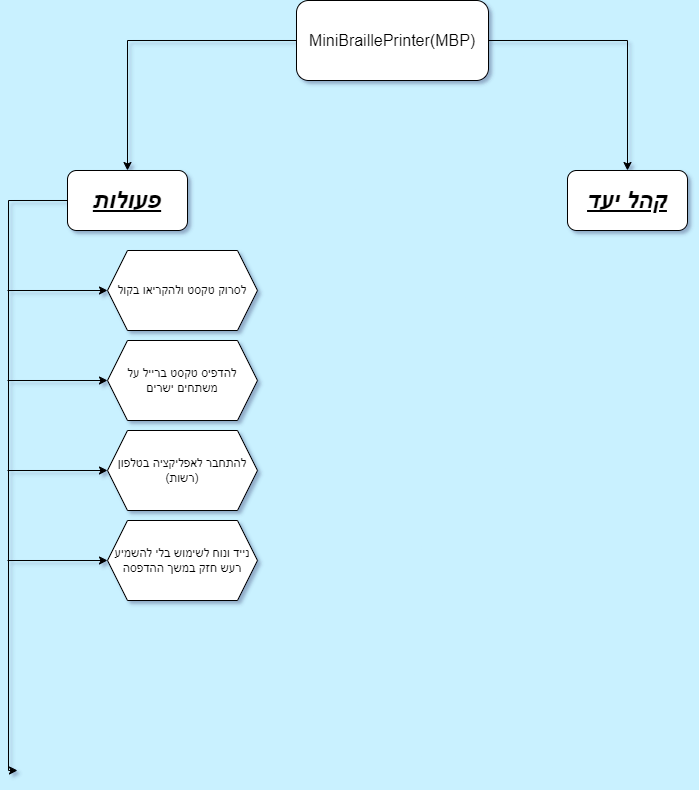

The diagram above was exported from draw.io. Its source (the exported page's mxGraphModel, read from the mxfile embedded in the PNG):
<mxGraphModel dx="2074" dy="1114" grid="1" gridSize="10" guides="1" tooltips="1" connect="1" arrows="1" fold="1" page="1" pageScale="1" pageWidth="850" pageHeight="1100" background="#C9F1FF" math="0" shadow="1">
  <root>
    <mxCell id="0" />
    <mxCell id="1" parent="0" />
    <mxCell id="yV7VaBSs2y9mXsVxw1-j-4" style="edgeStyle=orthogonalEdgeStyle;rounded=0;orthogonalLoop=1;jettySize=auto;html=1;exitX=1;exitY=0.5;exitDx=0;exitDy=0;" parent="1" source="yV7VaBSs2y9mXsVxw1-j-3" target="yV7VaBSs2y9mXsVxw1-j-8" edge="1">
      <mxGeometry relative="1" as="geometry">
        <mxPoint x="660" y="350" as="targetPoint" />
      </mxGeometry>
    </mxCell>
    <mxCell id="yV7VaBSs2y9mXsVxw1-j-6" style="edgeStyle=orthogonalEdgeStyle;rounded=0;orthogonalLoop=1;jettySize=auto;html=1;" parent="1" source="yV7VaBSs2y9mXsVxw1-j-3" target="yV7VaBSs2y9mXsVxw1-j-7" edge="1">
      <mxGeometry relative="1" as="geometry">
        <mxPoint x="160" y="360" as="targetPoint" />
      </mxGeometry>
    </mxCell>
    <mxCell id="yV7VaBSs2y9mXsVxw1-j-3" value="&lt;p dir=&quot;RTL&quot; class=&quot;MsoNormal&quot;&gt;&lt;span style=&quot;font-size:12.0pt;font-family:&lt;br/&gt;&amp;quot;David&amp;quot;,sans-serif&quot; dir=&quot;LTR&quot;&gt;MiniBraillePrinter(MBP)&lt;/span&gt;&lt;/p&gt;" style="rounded=1;whiteSpace=wrap;html=1;" parent="1" vertex="1">
      <mxGeometry x="329" y="20" width="192" height="80" as="geometry" />
    </mxCell>
    <mxCell id="ZIn-WvNFihKwIKG_RC45-5" style="edgeStyle=orthogonalEdgeStyle;rounded=0;orthogonalLoop=1;jettySize=auto;html=1;exitX=0;exitY=0.5;exitDx=0;exitDy=0;" edge="1" parent="1" source="yV7VaBSs2y9mXsVxw1-j-7">
      <mxGeometry relative="1" as="geometry">
        <mxPoint x="50" y="790" as="targetPoint" />
        <Array as="points">
          <mxPoint x="41" y="220" />
        </Array>
      </mxGeometry>
    </mxCell>
    <mxCell id="yV7VaBSs2y9mXsVxw1-j-7" value="&lt;h1&gt;&lt;i&gt;&lt;u&gt;פעולות&lt;/u&gt;&lt;/i&gt;&lt;/h1&gt;" style="rounded=1;whiteSpace=wrap;html=1;" parent="1" vertex="1">
      <mxGeometry x="100" y="190" width="120" height="60" as="geometry" />
    </mxCell>
    <mxCell id="yV7VaBSs2y9mXsVxw1-j-8" value="&lt;h1&gt;&lt;i&gt;&lt;u&gt;קהל יעד&lt;/u&gt;&lt;/i&gt;&lt;/h1&gt;" style="rounded=1;whiteSpace=wrap;html=1;" parent="1" vertex="1">
      <mxGeometry x="600" y="190" width="120" height="60" as="geometry" />
    </mxCell>
    <mxCell id="ZIn-WvNFihKwIKG_RC45-9" value="" style="endArrow=classic;html=1;rounded=0;entryX=0;entryY=0.5;entryDx=0;entryDy=0;" edge="1" parent="1" target="ZIn-WvNFihKwIKG_RC45-14">
      <mxGeometry width="50" height="50" relative="1" as="geometry">
        <mxPoint x="40" y="310" as="sourcePoint" />
        <mxPoint x="170" y="310" as="targetPoint" />
      </mxGeometry>
    </mxCell>
    <mxCell id="ZIn-WvNFihKwIKG_RC45-10" value="" style="endArrow=classic;html=1;rounded=0;entryX=0;entryY=0.5;entryDx=0;entryDy=0;" edge="1" parent="1" target="ZIn-WvNFihKwIKG_RC45-19">
      <mxGeometry width="50" height="50" relative="1" as="geometry">
        <mxPoint x="40" y="400" as="sourcePoint" />
        <mxPoint x="150" y="400" as="targetPoint" />
      </mxGeometry>
    </mxCell>
    <mxCell id="ZIn-WvNFihKwIKG_RC45-14" value="לסרוק טקסט ולהקריאו בקול" style="shape=hexagon;perimeter=hexagonPerimeter2;whiteSpace=wrap;html=1;fixedSize=1;" vertex="1" parent="1">
      <mxGeometry x="140" y="270" width="150" height="80" as="geometry" />
    </mxCell>
    <mxCell id="ZIn-WvNFihKwIKG_RC45-19" value="להדפיס טקסט ברייל על משתחים ישרים" style="shape=hexagon;perimeter=hexagonPerimeter2;whiteSpace=wrap;html=1;fixedSize=1;" vertex="1" parent="1">
      <mxGeometry x="140" y="360" width="150" height="80" as="geometry" />
    </mxCell>
    <mxCell id="ZIn-WvNFihKwIKG_RC45-20" value="" style="endArrow=classic;html=1;rounded=0;entryX=0;entryY=0.5;entryDx=0;entryDy=0;" edge="1" parent="1" target="ZIn-WvNFihKwIKG_RC45-21">
      <mxGeometry width="50" height="50" relative="1" as="geometry">
        <mxPoint x="40" y="490" as="sourcePoint" />
        <mxPoint x="150" y="490" as="targetPoint" />
      </mxGeometry>
    </mxCell>
    <mxCell id="ZIn-WvNFihKwIKG_RC45-21" value="להתחבר לאפליקציה בטלפון (רשות)" style="shape=hexagon;perimeter=hexagonPerimeter2;whiteSpace=wrap;html=1;fixedSize=1;" vertex="1" parent="1">
      <mxGeometry x="140" y="450" width="150" height="80" as="geometry" />
    </mxCell>
    <mxCell id="ZIn-WvNFihKwIKG_RC45-24" value="" style="endArrow=classic;html=1;rounded=0;entryX=0;entryY=0.5;entryDx=0;entryDy=0;" edge="1" parent="1" target="ZIn-WvNFihKwIKG_RC45-25">
      <mxGeometry width="50" height="50" relative="1" as="geometry">
        <mxPoint x="40" y="580" as="sourcePoint" />
        <mxPoint x="150" y="580" as="targetPoint" />
      </mxGeometry>
    </mxCell>
    <mxCell id="ZIn-WvNFihKwIKG_RC45-25" value="נייד ונוח לשימוש בלי להשמיע רעש חזק במשך ההדפסה" style="shape=hexagon;perimeter=hexagonPerimeter2;whiteSpace=wrap;html=1;fixedSize=1;" vertex="1" parent="1">
      <mxGeometry x="140" y="540" width="150" height="80" as="geometry" />
    </mxCell>
  </root>
</mxGraphModel>